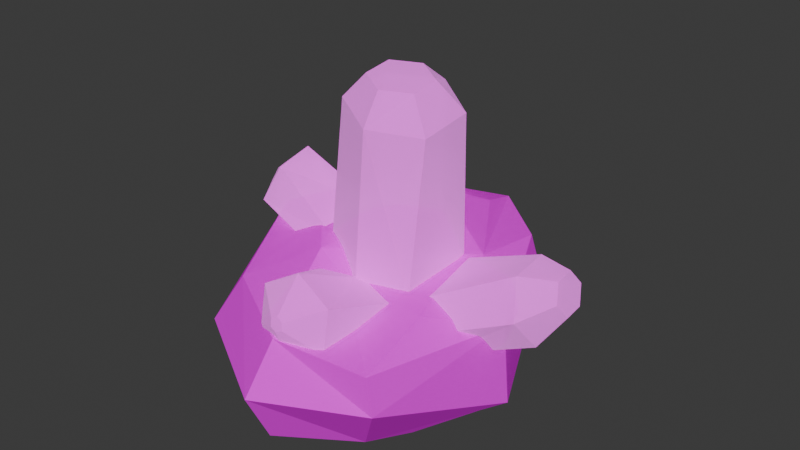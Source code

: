 # Source: tlvnbd_raw_crystal.blend  (saved by Blender 4.1.24; exported with 4.5.12 LTS)
import bpy
from mathutils import Matrix  # noqa: F401  (used for matrix-valued properties, if any)

bpy.ops.wm.read_factory_settings(use_empty=True)
scene = bpy.context.scene
scene.name = 'Scene'

# ---- collections
col_collection = bpy.data.collections.new('Collection'); scene.collection.children.link(col_collection)

# ---- images (referenced by path relative to the original .blend; pixels are not part of the script)
import os
ASSET_DIR = os.environ.get("B2B_ASSET_DIR", "")  # directory of the original .blend (textures are referenced by path, not embedded)
HERE = os.path.dirname(os.path.abspath(__file__))  # packed textures are extracted next to this script under _unpacked/

def load_image(name, relpath, width, height, colorspace="sRGB"):
    """Load a texture the original file referenced (path relative to the .blend, or extracted next to this script)."""
    p = next((c for c in (os.path.join(HERE, relpath), os.path.join(ASSET_DIR, relpath)) if relpath and os.path.exists(c)), "")
    if p:
        img = bpy.data.images.load(p, check_existing=True)
        img.name = name
    else:  # same state as the original file: an image datablock whose file is absent (Cycles renders it pink)
        img = bpy.data.images.new(name, width, height)
        img.source = "FILE"
        img.filepath = "//" + (relpath or name)
    img.colorspace_settings.name = colorspace
    return img
img_tx_rock_cave_p_01_dds = load_image('tx_rock_cave_p_01.dds', 'tx_rock_cave_p_01.dds', 1024, 1024, 'sRGB')
img_tx_kamdida_crystal_dds = load_image('tx_kamdida_crystal.dds', 'tx_kamdida_crystal.dds', 1024, 1024, 'sRGB')

# ---- materials (node trees are filled in below, after node groups)
mat_tx_rock_cave_p_01_dds = bpy.data.materials.new('tx_rock_cave_p_01.dds')
mat_tx_rock_cave_p_01_dds.alpha_threshold = 0.0
mat_tx_rock_cave_p_01_dds.use_transparency_overlap = False
mat_tx_rock_cave_p_01_dds.show_transparent_back = False
mat_tx_rock_cave_p_01_dds.use_backface_culling = True
mat_material = bpy.data.materials.new('Material')
mat_material.surface_render_method = 'BLENDED'
mat_material.blend_method = 'BLEND'
mat_material.alpha_threshold = 0.0
mat_material.use_transparency_overlap = False
mat_material.show_transparent_back = False
mat_material.use_backface_culling = True

# ---- node groups
ng_nodegroup_001 = bpy.data.node_groups.new('NodeGroup.001', 'ShaderNodeTree')
_s = ng_nodegroup_001.interface.new_socket(name='Color', in_out='OUTPUT', socket_type='NodeSocketColor')
_s.default_value = (0.0, 0.0, 0.0, 0.0)
_s = ng_nodegroup_001.interface.new_socket(name='Vector', in_out='INPUT', socket_type='NodeSocketVector')
_s.min_value = -1e+04
_s.max_value = 1e+04
_s = ng_nodegroup_001.interface.new_socket(name='Vector', in_out='INPUT', socket_type='NodeSocketVector')
_s.min_value = -1e+04
_s.max_value = 1e+04
_s = ng_nodegroup_001.interface.new_socket(name='Color1', in_out='INPUT', socket_type='NodeSocketColor')
_s.default_value = (1.0, 1.0, 1.0, 1.0)
_s = ng_nodegroup_001.interface.new_socket(name='Color2', in_out='INPUT', socket_type='NodeSocketColor')
_s.default_value = (1.0, 1.0, 1.0, 1.0)
_N = ng_nodegroup_001.nodes; _L = ng_nodegroup_001.links
n0 = _N.new('ShaderNodeMix'); n0.name = 'Mix.012'; n0.location = (-25, -12)
n0.width = 100
n0.hide = True
n0.data_type = 'RGBA'
n0.clamp_result = True
n1 = _N.new('NodeGroupOutput'); n1.name = 'Group Output'; n1.location = (100, 6)
n2 = _N.new('ShaderNodeVectorMath'); n2.name = 'Vector Math.009'; n2.location = (-160, 20)
n2.width = 100
n2.hide = True
n2.operation = 'MULTIPLY'
n3 = _N.new('NodeGroupInput'); n3.name = 'Group Input'; n3.location = (-340, 40)
_L.new(n3.outputs[0], n2.inputs[0])
_L.new(n3.outputs[1], n2.inputs[1])
_L.new(n2.outputs[0], n0.inputs[0])
_L.new(n3.outputs[2], n0.inputs[6])
_L.new(n3.outputs[3], n0.inputs[7])
_L.new(n0.outputs[2], n1.inputs[0])
n1.is_active_output = True
ng_mw_shader = bpy.data.node_groups.new('MW Shader', 'ShaderNodeTree')
_s = ng_mw_shader.interface.new_socket(name='Base Texture', in_out='INPUT', socket_type='NodeSocketColor')
_s.default_value = (1.0, 1.0, 1.0, 1.0)
_s = ng_mw_shader.interface.new_socket(name='Detail Texture', in_out='INPUT', socket_type='NodeSocketColor')
_s.default_value = (0.5, 0.5, 0.5, 1.0)
_s = ng_mw_shader.interface.new_socket(name='Dark Texture', in_out='INPUT', socket_type='NodeSocketColor')
_s.default_value = (1.0, 1.0, 1.0, 1.0)
_s = ng_mw_shader.interface.new_socket(name='Decal 0 Alpha', in_out='INPUT', socket_type='NodeSocketFloat')
_s.subtype = 'FACTOR'
_s.min_value = 0.0
_s.max_value = 1.0
_s = ng_mw_shader.interface.new_socket(name='Decal 0 Texture', in_out='INPUT', socket_type='NodeSocketColor')
_s.default_value = (1.0, 1.0, 1.0, 1.0)
_s = ng_mw_shader.interface.new_socket(name='Decal 1 Alpha', in_out='INPUT', socket_type='NodeSocketFloat')
_s.subtype = 'FACTOR'
_s.min_value = 0.0
_s.max_value = 1.0
_s = ng_mw_shader.interface.new_socket(name='Decal 1 Texture', in_out='INPUT', socket_type='NodeSocketColor')
_s.default_value = (1.0, 1.0, 1.0, 1.0)
_s = ng_mw_shader.interface.new_socket(name='Decal 2 Alpha', in_out='INPUT', socket_type='NodeSocketFloat')
_s.subtype = 'FACTOR'
_s.min_value = 0.0
_s.max_value = 1.0
_s = ng_mw_shader.interface.new_socket(name='Decal 2 Texture', in_out='INPUT', socket_type='NodeSocketColor')
_s.default_value = (1.0, 1.0, 1.0, 1.0)
_s = ng_mw_shader.interface.new_socket(name='Decal 3 Alpha', in_out='INPUT', socket_type='NodeSocketFloat')
_s.subtype = 'FACTOR'
_s.min_value = 0.0
_s.max_value = 1.0
_s = ng_mw_shader.interface.new_socket(name='Decal 3 Texture', in_out='INPUT', socket_type='NodeSocketColor')
_s.default_value = (1.0, 1.0, 1.0, 1.0)
_s = ng_mw_shader.interface.new_socket(name='Diffuse Alpha', in_out='INPUT', socket_type='NodeSocketFloat')
_s.default_value = 1.0
_s.min_value = 0.0
_s.max_value = 1.0
_s = ng_mw_shader.interface.new_socket(name='Ambient Color', in_out='INPUT', socket_type='NodeSocketColor')
_s.default_value = (1.0, 1.0, 1.0, 1.0)
_s = ng_mw_shader.interface.new_socket(name='Diffuse Color', in_out='INPUT', socket_type='NodeSocketColor')
_s.default_value = (1.0, 1.0, 1.0, 1.0)
_s = ng_mw_shader.interface.new_socket(name='Specular Color', in_out='INPUT', socket_type='NodeSocketColor')
_s = ng_mw_shader.interface.new_socket(name='Emissive Color', in_out='INPUT', socket_type='NodeSocketColor')
_s = ng_mw_shader.interface.new_socket(name='Glow Texture', in_out='INPUT', socket_type='NodeSocketColor')
_s = ng_mw_shader.interface.new_socket(name='Alpha Factor', in_out='INPUT', socket_type='NodeSocketFloat')
_s.min_value = -1e+04
_s.max_value = 1e+04
_s = ng_mw_shader.interface.new_socket(name='Base Alpha', in_out='INPUT', socket_type='NodeSocketFloat')
_s.default_value = 1.0
_s.min_value = 0.0
_s.max_value = 1.0
_s = ng_mw_shader.interface.new_socket(name='Dark Alpha', in_out='INPUT', socket_type='NodeSocketFloat')
_s.default_value = 1.0
_s.min_value = 0.0
_s.max_value = 1.0
_N = ng_mw_shader.nodes; _L = ng_mw_shader.links
n0 = _N.new('NodeFrame'); n0.name = 'Base, Detail, Dark'; n0.location = (210, 90)
n0.label = 'Base, Detail, Dark'
n0.width = 160
n0.label_size = 14
n1 = _N.new('NodeFrame'); n1.name = 'Diffuse'; n1.location = (570, -285)
n1.label = 'Diffuse'
n1.width = 300
n1.label_size = 14
n2 = _N.new('NodeFrame'); n2.name = 'Emissive'; n2.location = (570, -385)
n2.label = 'Emissive'
n2.width = 280
n2.label_size = 14
n3 = _N.new('NodeFrame'); n3.name = 'Decal'; n3.location = (390, -73)
n3.label = 'Decal'
n3.width = 160
n3.label_size = 14
n4 = _N.new('NodeFrame'); n4.name = 'Alpha'; n4.location = (570, -525)
n4.label = 'Alpha'
n4.width = 160
n4.label_size = 16
n5 = _N.new('ShaderNodeVectorMath'); n5.name = 'Vector Math'; n5.location = (30, -35)
n5.width = 100
n5.hide = True
n5.operation = 'MULTIPLY'
n6 = _N.new('ShaderNodeAddShader'); n6.name = 'Node.013'; n6.location = (960, -440)
n6.width = 100
n6.hide = True
n7 = _N.new('ShaderNodeMixShader'); n7.name = 'Node.016'; n7.location = (960, -480)
n7.width = 100
n7.hide = True
n8 = _N.new('ShaderNodeOutputMaterial'); n8.name = 'Node.017'; n8.location = (1100, -460)
n8.hide = True
n9 = _N.new('ShaderNodeRGBToBW'); n9.name = 'Node.009'; n9.location = (30, -35)
n9.width = 100
n9.hide = True
n10 = _N.new('ShaderNodeMix'); n10.name = 'Node.010'; n10.location = (30, -75)
n10.width = 100
n10.hide = True
n10.data_type = 'RGBA'
n10.blend_type = 'ADD'
n10.clamp_result = True
n11 = _N.new('ShaderNodeGroup'); n11.name = 'Alpha Blend'; n11.location = (30, -34)
n11.label = 'Alpha Blend'
n11.width = 100
n11.hide = True
n11.node_tree = ng_nodegroup_001
n12 = _N.new('ShaderNodeGroup'); n12.name = 'Alpha Blend.001'; n12.location = (30, -72)
n12.label = 'Alpha Blend'
n12.width = 100
n12.hide = True
n12.node_tree = ng_nodegroup_001
n13 = _N.new('ShaderNodeGroup'); n13.name = 'Alpha Blend.002'; n13.location = (30, -110)
n13.label = 'Alpha Blend'
n13.width = 100
n13.hide = True
n13.node_tree = ng_nodegroup_001
n14 = _N.new('ShaderNodeGroup'); n14.name = 'Alpha Blend.003'; n14.location = (30, -147)
n14.label = 'Alpha Blend'
n14.width = 100
n14.hide = True
n14.node_tree = ng_nodegroup_001
n15 = _N.new('ShaderNodeBsdfDiffuse'); n15.name = 'Node.012'; n15.location = (150, -35)
n15.width = 120
n15.hide = True
n16 = _N.new('ShaderNodeEmission'); n16.name = 'Node.011'; n16.location = (150, -35)
n16.width = 100
n16.hide = True
n17 = _N.new('ShaderNodeVectorMath'); n17.name = 'Vector Math.003'; n17.location = (30, -110)
n17.width = 100
n17.hide = True
n17.operation = 'MULTIPLY'
n18 = _N.new('ShaderNodeVectorMath'); n18.name = 'Vector Math.002'; n18.location = (30, -72)
n18.width = 100
n18.hide = True
n19 = _N.new('ShaderNodeVectorMath'); n19.name = 'Vector Math.001'; n19.location = (30, -35)
n19.width = 100
n19.hide = True
n19.operation = 'MULTIPLY'
n20 = _N.new('ShaderNodeMix'); n20.name = 'Mix'; n20.location = (30, -75)
n20.width = 100
n20.hide = True
n20.data_type = 'RGBA'
n20.blend_type = 'MULTIPLY'
n20.clamp_result = True
n20.inputs[0].default_value = 1.0
n21 = _N.new('ShaderNodeBsdfTransparent'); n21.name = 'Node.015'; n21.location = (30, -155)
n21.width = 100
n21.hide = True
n22 = _N.new('ShaderNodeMath'); n22.name = 'Node.014'; n22.location = (30, -115)
n22.width = 100
n22.hide = True
n22.operation = 'SUBTRACT'
n22.use_clamp = True
n22.inputs[2].default_value = 0.0
n23 = _N.new('ShaderNodeMix'); n23.name = 'Mix.001'; n23.location = (30, -35)
n23.width = 100
n23.hide = True
n23.data_type = 'RGBA'
n23.blend_type = 'MULTIPLY'
n23.clamp_result = True
n23.inputs[0].default_value = 1.0
n24 = _N.new('NodeGroupInput'); n24.name = 'Texture Alpha'; n24.location = (0, -60)
n5.parent = n1
n9.parent = n2
n10.parent = n2
n11.parent = n3
n12.parent = n3
n13.parent = n3
n14.parent = n3
n15.parent = n1
n16.parent = n2
n17.parent = n0
n18.parent = n0
n19.parent = n0
n20.parent = n4
n21.parent = n4
n22.parent = n4
n23.parent = n4
_L.new(n16.outputs[0], n6.inputs[0])
_L.new(n10.outputs[2], n16.inputs[0])
_L.new(n9.outputs[0], n10.inputs[0])
_L.new(n15.outputs[0], n6.inputs[1])
_L.new(n24.outputs[16], n10.inputs[6])
_L.new(n24.outputs[15], n9.inputs[0])
_L.new(n21.outputs[0], n7.inputs[2])
_L.new(n6.outputs[0], n7.inputs[1])
_L.new(n22.outputs[0], n7.inputs[0])
_L.new(n24.outputs[11], n20.inputs[7])
_L.new(n20.outputs[2], n22.inputs[1])
_L.new(n24.outputs[17], n22.inputs[0])
_L.new(n24.outputs[0], n19.inputs[0])
_L.new(n24.outputs[1], n19.inputs[1])
_L.new(n19.outputs[0], n18.inputs[0])
_L.new(n19.outputs[0], n18.inputs[1])
_L.new(n18.outputs[0], n17.inputs[0])
_L.new(n24.outputs[2], n17.inputs[1])
_L.new(n5.outputs[0], n15.inputs[0])
_L.new(n24.outputs[13], n5.inputs[1])
_L.new(n17.outputs[0], n11.inputs[2])
_L.new(n24.outputs[3], n11.inputs[0])
_L.new(n24.outputs[5], n12.inputs[0])
_L.new(n24.outputs[7], n13.inputs[0])
_L.new(n24.outputs[9], n14.inputs[0])
_L.new(n11.outputs[0], n12.inputs[2])
_L.new(n12.outputs[0], n13.inputs[2])
_L.new(n13.outputs[0], n14.inputs[2])
_L.new(n24.outputs[4], n11.inputs[3])
_L.new(n24.outputs[6], n12.inputs[3])
_L.new(n24.outputs[8], n13.inputs[3])
_L.new(n24.outputs[10], n14.inputs[3])
_L.new(n24.outputs[11], n11.inputs[1])
_L.new(n24.outputs[11], n12.inputs[1])
_L.new(n24.outputs[11], n13.inputs[1])
_L.new(n24.outputs[11], n14.inputs[1])
_L.new(n14.outputs[0], n5.inputs[0])
_L.new(n7.outputs[0], n8.inputs[0])
_L.new(n24.outputs[18], n23.inputs[6])
_L.new(n24.outputs[19], n23.inputs[7])
_L.new(n23.outputs[2], n20.inputs[6])
n8.is_active_output = True
ng_mw_inputs = bpy.data.node_groups.new('MW Inputs', 'ShaderNodeTree')
_s = ng_mw_inputs.interface.new_socket(name='Base Texture', in_out='OUTPUT', socket_type='NodeSocketColor')
_s = ng_mw_inputs.interface.new_socket(name='Dark Texture', in_out='OUTPUT', socket_type='NodeSocketColor')
_s = ng_mw_inputs.interface.new_socket(name='Detail Texture', in_out='OUTPUT', socket_type='NodeSocketColor')
_s = ng_mw_inputs.interface.new_socket(name='Glow Texture', in_out='OUTPUT', socket_type='NodeSocketColor')
_s = ng_mw_inputs.interface.new_socket(name='Decal 0 Texture', in_out='OUTPUT', socket_type='NodeSocketColor')
_s = ng_mw_inputs.interface.new_socket(name='Decal 1 Texture', in_out='OUTPUT', socket_type='NodeSocketColor')
_s = ng_mw_inputs.interface.new_socket(name='Decal 2 Texture', in_out='OUTPUT', socket_type='NodeSocketColor')
_s = ng_mw_inputs.interface.new_socket(name='Decal 3 Texture', in_out='OUTPUT', socket_type='NodeSocketColor')
_s = ng_mw_inputs.interface.new_socket(name='Base Alpha', in_out='OUTPUT', socket_type='NodeSocketColor')
_s = ng_mw_inputs.interface.new_socket(name='Dark Alpha', in_out='OUTPUT', socket_type='NodeSocketColor')
_s = ng_mw_inputs.interface.new_socket(name='Decal 0 Alpha', in_out='OUTPUT', socket_type='NodeSocketColor')
_s = ng_mw_inputs.interface.new_socket(name='Decal 1 Alpha', in_out='OUTPUT', socket_type='NodeSocketColor')
_s = ng_mw_inputs.interface.new_socket(name='Decal 2 Alpha', in_out='OUTPUT', socket_type='NodeSocketColor')
_s = ng_mw_inputs.interface.new_socket(name='Decal 3 Alpha', in_out='OUTPUT', socket_type='NodeSocketColor')
_N = ng_mw_inputs.nodes; _L = ng_mw_inputs.links
n0 = _N.new('ShaderNodeTexImage'); n0.name = 'Base Texture'; n0.location = (0, 0)
n0.label = 'Base Texture'
n0.image = img_tx_rock_cave_p_01_dds
n1 = _N.new('ShaderNodeTexImage'); n1.name = 'Dark Texture'; n1.location = (0, 0)
n1.label = 'Dark Texture'
n2 = _N.new('ShaderNodeTexImage'); n2.name = 'Detail Texture'; n2.location = (0, 0)
n2.label = 'Detail Texture'
n3 = _N.new('ShaderNodeTexImage'); n3.name = 'Glow Texture'; n3.location = (0, 0)
n3.label = 'Glow Texture'
n4 = _N.new('ShaderNodeTexImage'); n4.name = 'Decal 0 Texture'; n4.location = (0, 0)
n4.label = 'Decal 0 Texture'
n5 = _N.new('ShaderNodeTexImage'); n5.name = 'Decal 1 Texture'; n5.location = (0, 0)
n5.label = 'Decal 1 Texture'
n6 = _N.new('ShaderNodeTexImage'); n6.name = 'Decal 2 Texture'; n6.location = (0, 0)
n6.label = 'Decal 2 Texture'
n7 = _N.new('ShaderNodeTexImage'); n7.name = 'Decal 3 Texture'; n7.location = (0, 0)
n7.label = 'Decal 3 Texture'
n8 = _N.new('NodeGroupOutput'); n8.name = 'Group Output'; n8.location = (0, 0)
n9 = _N.new('ShaderNodeUVMap'); n9.name = 'UV Map'; n9.location = (0, 0)
n9.uv_map = 'UVMap'
n10 = _N.new('ShaderNodeVectorMath'); n10.name = 'Vector Math'; n10.location = (0, 0)
n10.operation = 'SUBTRACT'
n10.inputs[1].default_value = (0.5, 0.5, 0.5)
n11 = _N.new('ShaderNodeMapping'); n11.name = 'Mapping'; n11.location = (0, 0)
n12 = _N.new('ShaderNodeVectorMath'); n12.name = 'Vector Math.001'; n12.location = (0, 0)
n12.inputs[1].default_value = (0.5, 0.5, 0.5)
_L.new(n0.outputs[0], n8.inputs[0])
_L.new(n1.outputs[0], n8.inputs[1])
_L.new(n2.outputs[0], n8.inputs[2])
_L.new(n3.outputs[0], n8.inputs[3])
_L.new(n4.outputs[0], n8.inputs[4])
_L.new(n5.outputs[0], n8.inputs[5])
_L.new(n6.outputs[0], n8.inputs[6])
_L.new(n7.outputs[0], n8.inputs[7])
_L.new(n0.outputs[1], n8.inputs[8])
_L.new(n1.outputs[1], n8.inputs[9])
_L.new(n4.outputs[1], n8.inputs[10])
_L.new(n5.outputs[1], n8.inputs[11])
_L.new(n6.outputs[1], n8.inputs[12])
_L.new(n7.outputs[1], n8.inputs[13])
_L.new(n9.outputs[0], n10.inputs[0])
_L.new(n10.outputs[0], n11.inputs[0])
_L.new(n11.outputs[0], n12.inputs[0])
_L.new(n12.outputs[0], n0.inputs[0])
n8.is_active_output = True
ng_mw_inputs_001 = bpy.data.node_groups.new('MW Inputs.001', 'ShaderNodeTree')
_s = ng_mw_inputs_001.interface.new_socket(name='Base Texture', in_out='OUTPUT', socket_type='NodeSocketColor')
_s = ng_mw_inputs_001.interface.new_socket(name='Dark Texture', in_out='OUTPUT', socket_type='NodeSocketColor')
_s = ng_mw_inputs_001.interface.new_socket(name='Detail Texture', in_out='OUTPUT', socket_type='NodeSocketColor')
_s = ng_mw_inputs_001.interface.new_socket(name='Glow Texture', in_out='OUTPUT', socket_type='NodeSocketColor')
_s = ng_mw_inputs_001.interface.new_socket(name='Decal 0 Texture', in_out='OUTPUT', socket_type='NodeSocketColor')
_s = ng_mw_inputs_001.interface.new_socket(name='Decal 1 Texture', in_out='OUTPUT', socket_type='NodeSocketColor')
_s = ng_mw_inputs_001.interface.new_socket(name='Decal 2 Texture', in_out='OUTPUT', socket_type='NodeSocketColor')
_s = ng_mw_inputs_001.interface.new_socket(name='Decal 3 Texture', in_out='OUTPUT', socket_type='NodeSocketColor')
_s = ng_mw_inputs_001.interface.new_socket(name='Base Alpha', in_out='OUTPUT', socket_type='NodeSocketColor')
_s = ng_mw_inputs_001.interface.new_socket(name='Dark Alpha', in_out='OUTPUT', socket_type='NodeSocketColor')
_s = ng_mw_inputs_001.interface.new_socket(name='Decal 0 Alpha', in_out='OUTPUT', socket_type='NodeSocketColor')
_s = ng_mw_inputs_001.interface.new_socket(name='Decal 1 Alpha', in_out='OUTPUT', socket_type='NodeSocketColor')
_s = ng_mw_inputs_001.interface.new_socket(name='Decal 2 Alpha', in_out='OUTPUT', socket_type='NodeSocketColor')
_s = ng_mw_inputs_001.interface.new_socket(name='Decal 3 Alpha', in_out='OUTPUT', socket_type='NodeSocketColor')
_N = ng_mw_inputs_001.nodes; _L = ng_mw_inputs_001.links
n0 = _N.new('ShaderNodeTexImage'); n0.name = 'Base Texture'; n0.location = (0, 0)
n0.label = 'Base Texture'
n0.image = img_tx_kamdida_crystal_dds
n1 = _N.new('ShaderNodeTexImage'); n1.name = 'Dark Texture'; n1.location = (0, 0)
n1.label = 'Dark Texture'
n2 = _N.new('ShaderNodeTexImage'); n2.name = 'Detail Texture'; n2.location = (0, 0)
n2.label = 'Detail Texture'
n3 = _N.new('ShaderNodeTexImage'); n3.name = 'Glow Texture'; n3.location = (0, 0)
n3.label = 'Glow Texture'
n4 = _N.new('ShaderNodeTexImage'); n4.name = 'Decal 0 Texture'; n4.location = (0, 0)
n4.label = 'Decal 0 Texture'
n5 = _N.new('ShaderNodeTexImage'); n5.name = 'Decal 1 Texture'; n5.location = (0, 0)
n5.label = 'Decal 1 Texture'
n6 = _N.new('ShaderNodeTexImage'); n6.name = 'Decal 2 Texture'; n6.location = (0, 0)
n6.label = 'Decal 2 Texture'
n7 = _N.new('ShaderNodeTexImage'); n7.name = 'Decal 3 Texture'; n7.location = (0, 0)
n7.label = 'Decal 3 Texture'
n8 = _N.new('NodeGroupOutput'); n8.name = 'Group Output'; n8.location = (0, 0)
n9 = _N.new('ShaderNodeUVMap'); n9.name = 'UV Map'; n9.location = (0, 0)
n9.uv_map = 'UVMap'
n10 = _N.new('ShaderNodeVectorMath'); n10.name = 'Vector Math'; n10.location = (0, 0)
n10.operation = 'SUBTRACT'
n10.inputs[1].default_value = (0.5, 0.5, 0.5)
n11 = _N.new('ShaderNodeMapping'); n11.name = 'Mapping'; n11.location = (0, 0)
n12 = _N.new('ShaderNodeVectorMath'); n12.name = 'Vector Math.001'; n12.location = (0, 0)
n12.inputs[1].default_value = (0.5, 0.5, 0.5)
_L.new(n0.outputs[0], n8.inputs[0])
_L.new(n1.outputs[0], n8.inputs[1])
_L.new(n2.outputs[0], n8.inputs[2])
_L.new(n3.outputs[0], n8.inputs[3])
_L.new(n4.outputs[0], n8.inputs[4])
_L.new(n5.outputs[0], n8.inputs[5])
_L.new(n6.outputs[0], n8.inputs[6])
_L.new(n7.outputs[0], n8.inputs[7])
_L.new(n0.outputs[1], n8.inputs[8])
_L.new(n1.outputs[1], n8.inputs[9])
_L.new(n4.outputs[1], n8.inputs[10])
_L.new(n5.outputs[1], n8.inputs[11])
_L.new(n6.outputs[1], n8.inputs[12])
_L.new(n7.outputs[1], n8.inputs[13])
_L.new(n9.outputs[0], n10.inputs[0])
_L.new(n10.outputs[0], n11.inputs[0])
_L.new(n11.outputs[0], n12.inputs[0])
_L.new(n12.outputs[0], n0.inputs[0])
n8.is_active_output = True

# ---- material node trees
mat_tx_rock_cave_p_01_dds.use_nodes = True; mat_tx_rock_cave_p_01_dds.node_tree.nodes.clear()
_N = mat_tx_rock_cave_p_01_dds.node_tree.nodes; _L = mat_tx_rock_cave_p_01_dds.node_tree.links
n0 = _N.new('ShaderNodeGroup'); n0.name = 'MW Shader'; n0.location = (0, 0)
n0.label = 'MW Shader'
n0.node_tree = ng_mw_shader
n0.inputs[1].default_value = (0.5, 0.5, 0.5, 1.0)
n0.inputs[2].default_value = (1.0, 1.0, 1.0, 1.0)
n0.inputs[3].default_value = 0.0
n0.inputs[4].default_value = (1.0, 1.0, 1.0, 1.0)
n0.inputs[5].default_value = 0.0
n0.inputs[6].default_value = (1.0, 1.0, 1.0, 1.0)
n0.inputs[7].default_value = 0.0
n0.inputs[8].default_value = (1.0, 1.0, 1.0, 1.0)
n0.inputs[9].default_value = 0.0
n0.inputs[10].default_value = (1.0, 1.0, 1.0, 1.0)
n0.inputs[11].default_value = 1.0
n0.inputs[12].default_value = (1.0, 1.0, 1.0, 1.0)
n0.inputs[13].default_value = (1.0, 1.0, 1.0, 1.0)
n0.inputs[14].default_value = (0.0, 0.0, 0.0, 1.0)
n0.inputs[15].default_value = (0.0, 0.0, 0.0, 1.0)
n0.inputs[16].default_value = (0.0, 0.0, 0.0, 1.0)
n0.inputs[17].default_value = 0.0
n0.inputs[19].default_value = 1.0
n1 = _N.new('ShaderNodeGroup'); n1.name = 'MW Inputs'; n1.location = (-200, 0)
n1.label = 'MW Inputs'
n1.node_tree = ng_mw_inputs
n2 = _N.new('ShaderNodeVertexColor'); n2.name = 'Vertex Color'; n2.location = (-200, -400)
n2.label = 'Vertex Color'
_L.new(n1.outputs[0], n0.inputs[0])
_L.new(n1.outputs[8], n0.inputs[18])
mat_material.use_nodes = True; mat_material.node_tree.nodes.clear()
_N = mat_material.node_tree.nodes; _L = mat_material.node_tree.links
n0 = _N.new('ShaderNodeGroup'); n0.name = 'MW Shader'; n0.location = (0, 0)
n0.label = 'MW Shader'
n0.node_tree = ng_mw_shader
n0.inputs[1].default_value = (0.5, 0.5, 0.5, 1.0)
n0.inputs[2].default_value = (1.0, 1.0, 1.0, 1.0)
n0.inputs[3].default_value = 0.0
n0.inputs[4].default_value = (1.0, 1.0, 1.0, 1.0)
n0.inputs[5].default_value = 0.0
n0.inputs[6].default_value = (1.0, 1.0, 1.0, 1.0)
n0.inputs[7].default_value = 0.0
n0.inputs[8].default_value = (1.0, 1.0, 1.0, 1.0)
n0.inputs[9].default_value = 0.0
n0.inputs[10].default_value = (1.0, 1.0, 1.0, 1.0)
n0.inputs[11].default_value = 0.85
n0.inputs[12].default_value = (1.0, 1.0, 1.0, 1.0)
n0.inputs[13].default_value = (1.0, 1.0, 1.0, 1.0)
n0.inputs[14].default_value = (0.0, 0.0, 0.0, 1.0)
n0.inputs[15].default_value = (0.333, 0.333, 0.333, 1.0)
n0.inputs[16].default_value = (0.0, 0.0, 0.0, 1.0)
n0.inputs[17].default_value = 1.0
n0.inputs[19].default_value = 1.0
n1 = _N.new('ShaderNodeGroup'); n1.name = 'MW Inputs'; n1.location = (-200, 0)
n1.label = 'MW Inputs'
n1.node_tree = ng_mw_inputs_001
n2 = _N.new('ShaderNodeVertexColor'); n2.name = 'Vertex Color'; n2.location = (-200, -400)
n2.label = 'Vertex Color'
_L.new(n1.outputs[0], n0.inputs[0])
_L.new(n1.outputs[8], n0.inputs[18])

# ---- world
world_world = bpy.data.worlds.new('World'); scene.world = world_world
world_world.use_nodes = True; world_world.node_tree.nodes.clear()
_N = world_world.node_tree.nodes; _L = world_world.node_tree.links
n0 = _N.new('ShaderNodeOutputWorld'); n0.name = 'World Output'; n0.location = (300, 300)
n1 = _N.new('ShaderNodeBackground'); n1.name = 'Background'; n1.location = (10, 300)
n1.inputs[0].default_value = (0.05088, 0.05088, 0.05088, 1.0)
_L.new(n1.outputs[0], n0.inputs[0])
n0.is_active_output = True
world_world.color = (0.05088, 0.05088, 0.05088)
world_world.use_sun_shadow = False
world_world.sun_shadow_jitter_overblur = 0.0

# ---- meshes
me_circle_001 = bpy.data.meshes.new('Circle.001')
me_circle_001.from_pydata([(0.0, 0.16, 0.0), (-0.1131, 0.1131, 0.0), (-0.16, 0.0, 0.0), (-0.1131, -0.1131, 0.0), (0.0, -0.16, 0.0), (0.1131, -0.1131, 0.0), (0.16, 0.0, 0.0), (0.1131, 0.1131, 0.0), (-0.01223, 0.2936, 0.05894), (-0.1898, 0.1883, 0.05261), (-0.2664, 0.003023, 0.04905), (-0.1883, -0.1812, 0.06313), (-0.01742, -0.2742, 0.02557), (0.0941, -0.1951, 0.0223), (0.2017, 0.001128, 0.03091), (0.1052, 0.2076, 0.05894), (-0.005479, 0.3223, 0.1207), (-0.2464, 0.2207, 0.1461), (-0.3078, 0.004777, 0.1237), (-0.215, -0.195, 0.1047), (-0.01241, -0.3203, 0.1155), (0.1434, -0.2359, 0.1107), (0.1966, -0.009135, 0.1684), (0.1246, 0.2076, 0.1131), (-0.01749, 0.3063, 0.1906), (-0.1955, 0.1976, 0.216), (-0.2588, 0.0153, 0.215), (-0.1762, -0.1653, 0.1821), (-0.009535, -0.2651, 0.1882), (0.1338, -0.2362, 0.1718), (0.09743, 0.2051, 0.1949), (-0.001589, 0.2282, 0.2169), (-0.1345, 0.09156, 0.2614), (-0.1337, -0.03399, 0.2395), (-0.07865, -0.09396, 0.2349), (-0.01538, -0.1099, 0.2078), (0.1246, -0.11, 0.2028), (0.1024, -0.03778, 0.2105), (0.1024, 0.06686, 0.2179), (-0.03076, 0.1464, 0.2475), (-0.08474, 0.1172, 0.2311)], [], [(5, 13, 12, 4), (3, 11, 10, 2), (1, 9, 8, 0), (0, 8, 15, 7), (6, 14, 13, 5), (4, 12, 11, 3), (2, 10, 9, 1), (7, 15, 14, 6), (8, 16, 23, 15), (13, 14, 21), (12, 20, 19, 11), (10, 18, 17, 9), (15, 23, 22, 14), (13, 21, 20, 12), (11, 19, 18, 10), (9, 17, 16, 8), (19, 27, 26, 18), (17, 25, 24, 16), (16, 24, 30, 23), (36, 29, 22), (20, 28, 27, 19), (18, 26, 25, 17), (37, 22, 38), (21, 29, 28, 20), (21, 22, 29), (29, 36, 35, 28), (27, 34, 33, 26), (25, 32, 40), (24, 31, 38, 30), (37, 36, 22), (28, 35, 34, 27), (26, 33, 32, 25), (1, 0, 7, 6, 5, 4, 3, 2), (36, 37, 35), (40, 31, 25), (31, 40, 39), (31, 39, 38), (24, 25, 31), (22, 23, 30), (38, 22, 30), (21, 14, 22), (37, 38, 35), (35, 38, 34), (38, 39, 34), (34, 39, 33), (39, 40, 33), (33, 40, 32)])
_uv = me_circle_001.uv_layers.new(name='UVMap')
_uv.uv.foreach_set('vector', [0.3047, 0.4179, 0.2723, 0.4763, 0.1665, 0.4917, 0.2151, 0.4178, 0.1504, 0.349, 0.05077, 0.3772, 0.07453, 0.2056, 0.1549, 0.2537, 0.2282, 0.1928, 0.202, 0.09644, 0.369, 0.1026, 0.3226, 0.2029, 0.3226, 0.2029, 0.369, 0.1026, 0.4315, 0.2041, 0.3761, 0.2739, 0.3654, 0.3582, 0.4, 0.3744, 0.2723, 0.4763, 0.3047, 0.4179, 0.2151, 0.4178, 0.1665, 0.4917, 0.05077, 0.3772, 0.1504, 0.349, 0.1549, 0.2537, 0.07453, 0.2056, 0.202, 0.09644, 0.2282, 0.1928, 0.3761, 0.2739, 0.4315, 0.2041, 0.4, 0.3744, 0.3654, 0.3582, 0.369, 0.1026, 0.4089, 0.04533, 0.4869, 0.2029, 0.4315, 0.2041, 0.2723, 0.4763, 0.4, 0.3744, 0.3147, 0.5786, 0.1665, 0.4917, 0.1237, 0.5786, 0.0001066, 0.3829, 0.05077, 0.3772, 0.07453, 0.2056, 0.003654, 0.1629, 0.1592, 0.0001066, 0.202, 0.09644, 0.4315, 0.2041, 0.4869, 0.2029, 0.5047, 0.4295, 0.4, 0.3744, 0.2723, 0.4763, 0.3147, 0.5786, 0.1237, 0.5786, 0.1665, 0.4917, 0.05077, 0.3772, 0.0001066, 0.3829, 0.003654, 0.1629, 0.07453, 0.2056, 0.202, 0.09644, 0.1592, 0.0001066, 0.4089, 0.04533, 0.369, 0.1026, 0.5181, 0.1684, 0.6002, 0.2042, 0.6023, 0.3726, 0.5049, 0.3918, 0.6598, 0.5585, 0.7067, 0.4815, 0.8615, 0.5043, 0.9042, 0.5585, 0.9042, 0.5585, 0.8615, 0.5043, 0.9243, 0.4082, 0.9999, 0.4215, 0.8504, 0.1598, 0.8176, 0.06759, 0.9607, 0.2037, 0.6815, 0.0001066, 0.708, 0.08276, 0.6002, 0.2042, 0.5181, 0.1684, 0.5049, 0.3918, 0.6023, 0.3726, 0.7067, 0.4815, 0.6598, 0.5585, 0.8591, 0.2215, 0.9607, 0.2037, 0.8891, 0.3014, 0.8461, 0.02086, 0.8176, 0.06759, 0.708, 0.08276, 0.6815, 0.0001066, 0.8461, 0.02086, 0.9607, 0.2037, 0.8176, 0.06759, 0.8176, 0.06759, 0.8504, 0.1598, 0.7456, 0.202, 0.708, 0.08276, 0.6002, 0.2042, 0.7035, 0.2419, 0.6799, 0.2996, 0.6023, 0.3726, 0.7067, 0.4815, 0.714, 0.3845, 0.7622, 0.39, 0.8615, 0.5043, 0.8514, 0.4439, 0.8891, 0.3014, 0.9243, 0.4082, 0.8591, 0.2215, 0.8504, 0.1598, 0.9607, 0.2037, 0.708, 0.08276, 0.7456, 0.202, 0.7035, 0.2419, 0.6002, 0.2042, 0.6023, 0.3726, 0.6799, 0.2996, 0.714, 0.3845, 0.7067, 0.4815, 0.2282, 0.1928, 0.3226, 0.2029, 0.3761, 0.2739, 0.3654, 0.3582, 0.3047, 0.4179, 0.2151, 0.4178, 0.1504, 0.349, 0.1549, 0.2537, 0.8504, 0.1598, 0.8591, 0.2215, 0.7456, 0.202, 0.7622, 0.39, 0.8514, 0.4439, 0.7067, 0.4815, 0.8514, 0.4439, 0.7622, 0.39, 0.8098, 0.3904, 0.8514, 0.4439, 0.8098, 0.3904, 0.8891, 0.3014, 0.8615, 0.5043, 0.7067, 0.4815, 0.8514, 0.4439, 0.9607, 0.2037, 0.9999, 0.4215, 0.9243, 0.4082, 0.8891, 0.3014, 0.9607, 0.2037, 0.9243, 0.4082, 0.3147, 0.5786, 0.4, 0.3744, 0.5047, 0.4295, 0.8591, 0.2215, 0.8891, 0.3014, 0.7456, 0.202, 0.7456, 0.202, 0.8891, 0.3014, 0.7035, 0.2419, 0.8891, 0.3014, 0.8098, 0.3904, 0.7035, 0.2419, 0.7035, 0.2419, 0.8098, 0.3904, 0.6799, 0.2996, 0.8098, 0.3904, 0.7622, 0.39, 0.6799, 0.2996, 0.6799, 0.2996, 0.7622, 0.39, 0.714, 0.3845])
me_circle_001.materials.append(mat_tx_rock_cave_p_01_dds)
me_circle_001.update()
me_circle_002 = bpy.data.meshes.new('Circle.002')
me_circle_002.from_pydata([(-0.1345, 0.09156, 0.1456), (-0.1337, -0.03399, 0.1238), (-0.07865, -0.09396, 0.1191), (-0.01538, -0.1099, 0.09208), (0.1024, -0.03778, 0.09474), (0.1024, 0.06686, 0.1021), (-0.03076, 0.1464, 0.1318), (0.02151, 0.06992, 0.4752), (0.09927, 0.01681, 0.4591), (0.09927, -0.07221, 0.448), (0.02151, -0.1081, 0.4531), (-0.05543, -0.06493, 0.4693), (-0.05543, 0.02409, 0.4803), (-0.1003, 0.07772, 0.2043), (-0.2412, 0.07212, 0.2784), (-0.09904, 0.05665, 0.2409), (-0.2193, 0.02817, 0.3195), (-0.09904, -0.04748, 0.228), (-0.2204, -0.03385, 0.3037), (-0.08287, -0.07097, 0.1917), (-0.2435, -0.05191, 0.2468), (-0.2654, -0.00796, 0.2057), (-0.2643, 0.05406, 0.2215), (0.09602, 0.08533, 0.1724), (0.2397, 0.06784, 0.2269), (0.2562, 0.04141, 0.1703), (0.2586, -0.02285, 0.1641), (0.08555, -0.09472, 0.1451), (0.2446, -0.06067, 0.2146), (0.07352, -0.07544, 0.1917), (0.2281, -0.03424, 0.2712), (0.07947, 0.04846, 0.2123), (0.2257, 0.03002, 0.2773), (-0.004305, -0.101, 0.2136), (-0.001542, -0.2187, 0.2735), (0.0572, -0.2233, 0.2408), (0.05803, -0.2368, 0.1748), (0.0001135, -0.2456, 0.1415), (-0.05863, -0.2409, 0.1742), (-0.05946, -0.2275, 0.2402), (-0.08474, 0.1172, 0.1153), (-0.1224, 0.2291, 0.2095), (-0.08039, 0.2453, 0.2258), (-0.02158, 0.1382, 0.1974), (-0.0628, 0.229, 0.2672), (-0.05653, 0.08443, 0.2351), (-0.08329, 0.2032, 0.2888), (-0.117, 0.1913, 0.2742), (-0.1469, 0.1965, 0.2348), (-0.009029, 0.1103, 0.235), (0.02424, 0.01554, 0.514), (-0.01696, -0.08652, 0.4612), (-0.05403, -0.07274, 0.2185), (-0.01696, 0.047, 0.4778), (0.06577, -0.007776, 0.5053), (0.06577, -0.05582, 0.4993), (0.02424, -0.08056, 0.5021), (-0.01729, -0.05725, 0.5108), (-0.01729, -0.0092, 0.5167), (0.003471, -0.0689, 0.5064), (0.003471, 0.003168, 0.5154), (-0.1232, 0.2418, 0.2553), (-0.1076, 0.2478, 0.2613), (-0.1011, 0.2418, 0.2768), (-0.1087, 0.2322, 0.2848), (-0.1212, 0.2278, 0.2794), (-0.1323, 0.2297, 0.2647), (-0.2609, 0.02704, 0.2756), (-0.2543, 0.0138, 0.288), (-0.2547, -0.004882, 0.2832), (-0.2616, -0.01032, 0.2661), (-0.2682, 0.002917, 0.2537), (-0.2679, 0.0216, 0.2585), (0.287, 0.03756, 0.251), (0.2953, 0.02431, 0.2227), (0.2965, -0.007877, 0.2196), (0.2894, -0.02683, 0.2448), (0.2812, -0.01359, 0.2732), (0.28, 0.01861, 0.2763), (0.0003002, -0.2633, 0.2259), (0.01063, -0.2641, 0.2202), (0.01077, -0.2665, 0.2086), (0.0005912, -0.268, 0.2027), (-0.009738, -0.2672, 0.2085), (-0.009883, -0.2648, 0.2201)], [], [(49, 7, 8, 31), (31, 8, 9, 29), (29, 9, 10, 33), (52, 51, 11, 17), (7, 53, 60, 50), (17, 11, 12, 15), (45, 53, 7, 49), (13, 14, 16, 15), (15, 16, 18, 17), (17, 18, 20, 19), (19, 20, 21, 1), (20, 18, 69, 70), (1, 21, 22, 0), (0, 22, 14, 13), (23, 24, 25, 5), (5, 25, 26, 4), (4, 26, 28, 27), (27, 28, 30, 29), (32, 30, 77, 78), (29, 30, 32, 31), (31, 32, 24, 23), (33, 34, 35, 29), (29, 35, 36, 27), (27, 36, 37, 3), (3, 37, 38, 2), (37, 36, 81, 82), (2, 38, 39, 19), (19, 39, 34, 33), (40, 41, 42, 6), (6, 42, 44, 43), (43, 44, 46, 45), (45, 46, 47, 13), (41, 48, 66, 61), (13, 47, 48, 0), (0, 48, 41, 40), (43, 49, 31, 23), (6, 43, 23, 5), (33, 10, 51, 52), (17, 19, 52), (1, 2, 19), (15, 12, 53, 45), (33, 52, 19), (27, 3, 4), (45, 49, 43), (15, 45, 13), (53, 12, 58, 60), (8, 7, 50, 54), (12, 11, 57, 58), (11, 51, 59, 57), (51, 10, 56, 59), (10, 9, 55, 56), (9, 8, 54, 55), (58, 57, 59, 56, 55, 54, 50, 60), (62, 61, 66, 65, 64, 63), (48, 47, 65, 66), (44, 42, 62, 63), (42, 41, 61, 62), (47, 46, 64, 65), (46, 44, 63, 64), (68, 67, 72, 71, 70, 69), (14, 22, 72, 67), (21, 20, 70, 71), (18, 16, 68, 69), (22, 21, 71, 72), (16, 14, 67, 68), (74, 73, 78, 77, 76, 75), (25, 24, 73, 74), (28, 26, 75, 76), (24, 32, 78, 73), (30, 28, 76, 77), (26, 25, 74, 75), (80, 79, 84, 83, 82, 81), (39, 38, 83, 84), (38, 37, 82, 83), (36, 35, 80, 81), (34, 39, 84, 79), (35, 34, 79, 80)])
_uv = me_circle_002.uv_layers.new(name='UVMap')
_uv.uv.foreach_set('vector', [0.486, 0.6022, 0.2296, 0.71, 0.186, 0.6227, 0.4217, 0.4687, 0.4217, 0.4687, 0.186, 0.6227, 0.126, 0.5147, 0.3397, 0.3322, 0.9734, 0.3242, 0.8899, 0.5627, 0.8175, 0.5205, 0.8915, 0.3097, 0.8398, 0.2909, 0.7786, 0.5112, 0.7404, 0.5006, 0.7911, 0.2786, 0.2296, 0.71, 0.2665, 0.7482, 0.1609, 0.7703, 0.1593, 0.738, 0.7911, 0.2786, 0.7404, 0.5006, 0.6551, 0.5058, 0.6814, 0.2619, 0.5121, 0.6619, 0.2665, 0.7482, 0.2296, 0.71, 0.486, 0.6022, 0.8807, 0.2956, 0.6859, 0.2582, 0.7158, 0.1987, 0.8759, 0.2433, 0.8759, 0.2433, 0.7158, 0.1987, 0.7202, 0.146, 0.8729, 0.09241, 0.8729, 0.09241, 0.7202, 0.146, 0.6902, 0.08522, 0.8959, 0.03798, 0.503, 0.5173, 0.4345, 0.3789, 0.4818, 0.3524, 0.562, 0.457, 0.6902, 0.08522, 0.7202, 0.146, 0.6706, 0.1582, 0.656, 0.139, 0.562, 0.457, 0.4818, 0.3524, 0.5018, 0.3123, 0.6265, 0.3525, 0.6265, 0.3525, 0.5018, 0.3123, 0.4948, 0.2566, 0.6463, 0.2842, 0.3805, 0.4796, 0.4982, 0.5853, 0.4487, 0.6226, 0.3301, 0.5343, 0.3301, 0.5343, 0.4487, 0.6226, 0.4216, 0.6713, 0.2839, 0.614, 0.2839, 0.614, 0.4216, 0.6713, 0.413, 0.7348, 0.2458, 0.6771, 0.9038, 0.272, 0.9494, 0.4885, 0.8868, 0.5142, 0.8283, 0.2795, 0.8372, 0.5525, 0.8868, 0.5142, 0.907, 0.5708, 0.8776, 0.591, 0.8283, 0.2795, 0.8868, 0.5142, 0.8372, 0.5525, 0.6989, 0.4251, 0.6989, 0.4251, 0.8372, 0.5525, 0.7903, 0.5987, 0.6578, 0.4816, 0.7531, 0.1719, 0.8439, 0.05944, 0.8866, 0.09314, 0.8283, 0.2795, 0.8283, 0.2795, 0.8866, 0.09314, 0.9608, 0.0996, 0.9038, 0.272, 0.4137, 0.4916, 0.2998, 0.5727, 0.2659, 0.5211, 0.3261, 0.4275, 0.3261, 0.4275, 0.2659, 0.5211, 0.2249, 0.4969, 0.2827, 0.3834, 0.2659, 0.5211, 0.2998, 0.5727, 0.2289, 0.572, 0.2235, 0.5603, 0.2827, 0.3834, 0.2249, 0.4969, 0.1681, 0.4983, 0.2153, 0.3586, 0.6464, 0.1237, 0.8049, 0.002111, 0.8439, 0.05944, 0.7531, 0.1719, 0.2285, 0.4307, 0.2589, 0.3932, 0.2591, 0.394, 0.2681, 0.4329, 0.2681, 0.4329, 0.2591, 0.394, 0.2595, 0.3943, 0.2925, 0.4029, 0.2925, 0.4029, 0.2597, 0.3944, 0.2603, 0.3946, 0.2814, 0.3376, 0.2814, 0.3376, 0.2603, 0.3946, 0.2606, 0.3938, 0.2237, 0.335, 0.2589, 0.3932, 0.2594, 0.3926, 0.2598, 0.3934, 0.2595, 0.3935, 0.2237, 0.335, 0.2606, 0.3938, 0.2594, 0.3923, 0.194, 0.3995, 0.259, 0.3926, 0.2594, 0.3926, 0.2589, 0.3932, 0.2285, 0.4307, 0.2925, 0.4029, 0.3177, 0.3775, 0.4215, 0.4231, 0.3805, 0.4796, 0.2681, 0.4329, 0.2925, 0.4029, 0.3805, 0.4796, 0.3301, 0.5343, 0.8915, 0.3097, 0.8175, 0.5205, 0.7786, 0.5112, 0.8398, 0.2909, 0.3213, 0.1566, 0.3691, 0.1217, 0.3942, 0.1636, 0.562, 0.457, 0.5733, 0.5318, 0.503, 0.5173, 0.5293, 0.7212, 0.2898, 0.7958, 0.2665, 0.7482, 0.5121, 0.6619, 0.4757, 0.1699, 0.3942, 0.1636, 0.3691, 0.1217, 0.4137, 0.4916, 0.3261, 0.4275, 0.4519, 0.4284, 0.2814, 0.3376, 0.3177, 0.3775, 0.2925, 0.4029, 0.2465, 0.2876, 0.2814, 0.3376, 0.2237, 0.335, 0.2665, 0.7482, 0.2898, 0.7958, 0.1632, 0.802, 0.1609, 0.7703, 0.186, 0.6227, 0.2296, 0.71, 0.1593, 0.738, 0.1217, 0.6819, 0.6551, 0.5058, 0.7404, 0.5006, 0.7423, 0.5544, 0.6915, 0.5632, 0.7404, 0.5006, 0.7786, 0.5112, 0.7663, 0.5612, 0.7423, 0.5544, 0.7786, 0.5112, 0.8175, 0.5205, 0.7906, 0.5673, 0.7663, 0.5612, 0.8175, 0.5205, 0.8899, 0.5627, 0.8308, 0.6005, 0.7906, 0.5673, 0.126, 0.5147, 0.186, 0.6227, 0.1217, 0.6819, 0.06238, 0.6407, 0.3764, 0.5937, 0.3361, 0.5704, 0.3361, 0.5471, 0.3361, 0.5238, 0.3764, 0.5005, 0.4168, 0.5238, 0.4168, 0.5704, 0.3966, 0.5821, 0.3651, 0.6055, 0.3565, 0.6204, 0.3393, 0.6204, 0.3361, 0.6029, 0.3424, 0.5906, 0.3565, 0.5907, 0.2594, 0.3923, 0.2606, 0.3938, 0.2599, 0.3938, 0.2597, 0.3935, 0.2595, 0.3943, 0.2591, 0.394, 0.2595, 0.3938, 0.2598, 0.394, 0.2591, 0.394, 0.2589, 0.3932, 0.2595, 0.3935, 0.2595, 0.3938, 0.2606, 0.3938, 0.2603, 0.3946, 0.26, 0.394, 0.2599, 0.3938, 0.2603, 0.3946, 0.2597, 0.3944, 0.2598, 0.3941, 0.26, 0.394, 0.3366, 0.5135, 0.3366, 0.532, 0.3205, 0.5413, 0.3044, 0.532, 0.3044, 0.5135, 0.3205, 0.5042, 0.4948, 0.2566, 0.5018, 0.3123, 0.4597, 0.3065, 0.4559, 0.2874, 0.4818, 0.3524, 0.4345, 0.3789, 0.4361, 0.33, 0.4533, 0.3237, 0.7202, 0.146, 0.7158, 0.1987, 0.6663, 0.1821, 0.6706, 0.1582, 0.5018, 0.3123, 0.4818, 0.3524, 0.4533, 0.3237, 0.4597, 0.3065, 0.7158, 0.1987, 0.6859, 0.2582, 0.653, 0.2033, 0.6663, 0.1821, 0.8353, 0.5256, 0.8353, 0.5568, 0.8084, 0.5724, 0.7814, 0.5568, 0.7814, 0.5256, 0.8084, 0.5101, 0.4487, 0.6226, 0.4982, 0.5853, 0.5311, 0.6425, 0.5018, 0.6615, 0.413, 0.7348, 0.4216, 0.6713, 0.4859, 0.6934, 0.485, 0.7299, 0.7903, 0.5987, 0.8372, 0.5525, 0.8776, 0.591, 0.8549, 0.6186, 0.8868, 0.5142, 0.9494, 0.4885, 0.9418, 0.5594, 0.907, 0.5708, 0.4216, 0.6713, 0.4487, 0.6226, 0.5018, 0.6615, 0.4859, 0.6934, 0.3479, 0.5626, 0.338, 0.5569, 0.338, 0.5455, 0.3479, 0.5398, 0.3578, 0.5455, 0.3578, 0.5569, 0.1681, 0.4983, 0.2249, 0.4969, 0.2137, 0.5532, 0.2019, 0.5544, 0.2249, 0.4969, 0.2659, 0.5211, 0.2235, 0.5603, 0.2137, 0.5532, 0.9608, 0.0996, 0.8866, 0.09314, 0.9074, 0.02387, 0.9226, 0.02197, 0.8439, 0.05944, 0.8049, 0.002111, 0.8878, 0.003428, 0.894, 0.01716, 0.8866, 0.09314, 0.8439, 0.05944, 0.894, 0.01716, 0.9074, 0.02387])
me_circle_002.materials.append(mat_material)
me_circle_002.update()

# ---- objects
ob_rock = bpy.data.objects.new('Rock', me_circle_001)
ob_tlvnbd_raw_crystal = bpy.data.objects.new('tlvnbd_raw_crystal', None)
ob_kamdida = bpy.data.objects.new('Kamdida', me_circle_002)

# ---- transforms, parenting, visibility, modifiers, constraints
ob_rock.parent = ob_tlvnbd_raw_crystal
ob_rock.location = (0.0, 0.0, 0.0)
ob_rock.scale = (0.656, 0.656, 0.656)
ob_rock.visible_shadow = False
ob_tlvnbd_raw_crystal.location = (0.0, 0.0, 0.0)
ob_tlvnbd_raw_crystal.scale = (0.5721, 0.5721, 0.5721)
ob_tlvnbd_raw_crystal.empty_display_size = 0.01
ob_kamdida.parent = ob_tlvnbd_raw_crystal
ob_kamdida.location = (0.0, 0.0, 0.0)
ob_kamdida.scale = (0.656, 0.656, 0.656)
ob_kamdida.visible_shadow = False

# ---- collection membership
col_collection.objects.link(ob_rock)
col_collection.objects.link(ob_tlvnbd_raw_crystal)
col_collection.objects.link(ob_kamdida)

# ---- scene / render settings (as saved in the file)
scene.frame_start = 1; scene.frame_end = 250; scene.frame_set(1)
scene.render.engine = 'BLENDER_EEVEE_NEXT'
scene.cycles.sampling_pattern = 'TABULATED_SOBOL'
scene.eevee.ray_tracing_options.trace_max_roughness = 0.0
bpy.context.view_layer.update()

# ---- added for rendering (the .blend has no active camera and no usable light): camera, sun
cam_auto = bpy.data.cameras.new('AutoCamera')
cam_auto.lens = 50.0
cam_auto.sensor_width = 36.0
cam_auto.clip_end = 1000.0
ob_auto_camera = bpy.data.objects.new('AutoCamera', cam_auto)
scene.collection.objects.link(ob_auto_camera)
ob_auto_camera.location = (0.35284, -0.42557, 0.380936)
ob_auto_camera.rotation_euler = (1.09748, -7.21219e-08, 0.694738)
scene.camera = ob_auto_camera
light_auto_sun = bpy.data.lights.new('AutoSun', 'SUN')
light_auto_sun.energy = 3.0
light_auto_sun.angle = 0.0523599
ob_auto_sun = bpy.data.objects.new('AutoSun', light_auto_sun)
scene.collection.objects.link(ob_auto_sun)
ob_auto_sun.rotation_euler = (0.872665, 0.174533, 0.523599)
bpy.context.view_layer.update()
